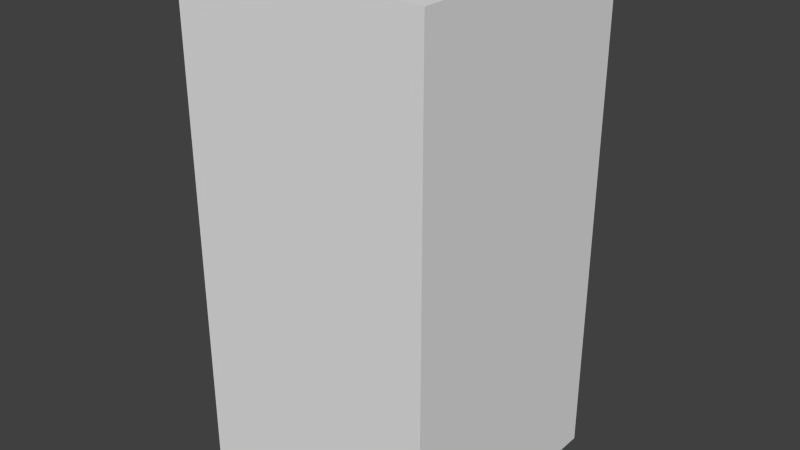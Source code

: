 # Source: greyDotOne.blend  (saved by Blender 2.68.0; exported with 4.5.12 LTS)
import bpy
from mathutils import Matrix  # noqa: F401  (used for matrix-valued properties, if any)

bpy.ops.wm.read_factory_settings(use_empty=True)
scene = bpy.context.scene
scene.name = 'Scene'

# ---- collections
col_collection_1 = bpy.data.collections.new('Collection 1'); scene.collection.children.link(col_collection_1)

# ---- world
world_world = bpy.data.worlds.new('World'); scene.world = world_world
world_world.color = (0.05088, 0.05088, 0.05088)
world_world.use_sun_shadow = False
world_world.sun_shadow_jitter_overblur = 0.0
world_world.cycles.sampling_method = 'MANUAL'
world_world.cycles.sample_map_resolution = 256

# ---- meshes
me_greydotone = bpy.data.meshes.new('greyDotOne')
me_greydotone.from_pydata([(-0.5, -0.5, -1.0), (-0.5, 0.5, -1.0), (0.5, 0.5, -1.0), (0.5, -0.5, -1.0), (-0.5, -0.5, 1.0), (-0.5, 0.5, 1.0), (0.5, 0.5, 1.0), (0.5, -0.5, 1.0)], [], [(4, 5, 1, 0), (5, 6, 2, 1), (6, 7, 3, 2), (7, 4, 0, 3), (0, 1, 2, 3), (7, 6, 5, 4)])
me_greydotone.use_remesh_preserve_volume = False
me_greydotone.use_remesh_preserve_attributes = False
me_greydotone.use_mirror_vertex_groups = False
me_greydotone.update()

# ---- objects
ob_greydotone = bpy.data.objects.new('greyDotOne', me_greydotone)

# ---- transforms, parenting, visibility, modifiers, constraints
ob_greydotone.location = (0.0, 0.0, 0.0)
ob_greydotone.lineart.crease_threshold = 0.0

# ---- collection membership
col_collection_1.objects.link(ob_greydotone)

# ---- scene / render settings (as saved in the file)
scene.frame_start = 1; scene.frame_end = 250; scene.frame_set(1)
scene.render.engine = 'BLENDER_EEVEE_NEXT'
scene.render.image_settings.color_mode = 'RGB'
scene.render.image_settings.compression = 90
scene.render.resolution_percentage = 50
scene.render.dither_intensity = 0.0
scene.cycles.use_denoising = False
scene.cycles.samples = 10
scene.cycles.sampling_pattern = 'TABULATED_SOBOL'
scene.cycles.light_sampling_threshold = 0.0
scene.cycles.use_adaptive_sampling = False
scene.cycles.use_light_tree = False
scene.cycles.blur_glossy = 0.0
scene.cycles.volume_bounces = 1
scene.cycles.pixel_filter_type = 'GAUSSIAN'
scene.cycles.sample_clamp_indirect = 0.0
scene.view_settings.view_transform = 'Standard'
bpy.context.view_layer.update()

# ---- added for rendering (the .blend has no active camera and no usable light): camera, sun
cam_auto = bpy.data.cameras.new('AutoCamera')
cam_auto.lens = 50.0
cam_auto.sensor_width = 36.0
cam_auto.clip_end = 1000.0
ob_auto_camera = bpy.data.objects.new('AutoCamera', cam_auto)
scene.collection.objects.link(ob_auto_camera)
ob_auto_camera.location = (2.26633, -2.71959, 1.81306)
ob_auto_camera.rotation_euler = (1.09748, -7.21219e-08, 0.694738)
scene.camera = ob_auto_camera
light_auto_sun = bpy.data.lights.new('AutoSun', 'SUN')
light_auto_sun.energy = 3.0
light_auto_sun.angle = 0.0523599
ob_auto_sun = bpy.data.objects.new('AutoSun', light_auto_sun)
scene.collection.objects.link(ob_auto_sun)
ob_auto_sun.rotation_euler = (0.872665, 0.174533, 0.523599)
bpy.context.view_layer.update()
